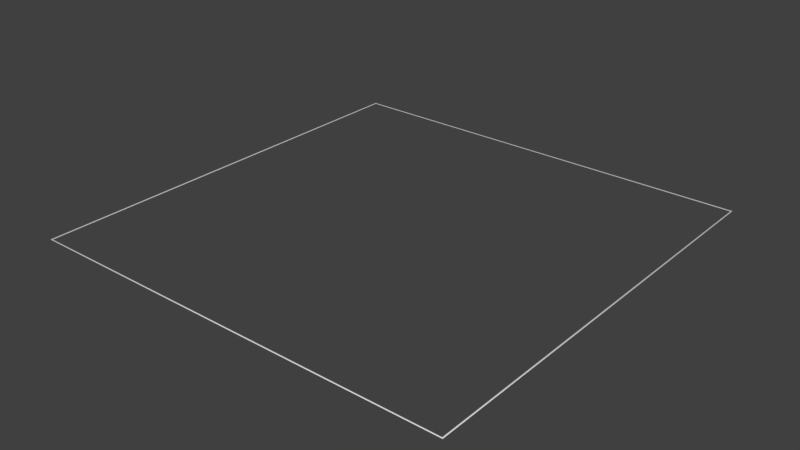 # Source: SelectedRoomHighLight.blend  (saved by Blender 2.83.19; exported with 4.5.12 LTS)
import bpy
from mathutils import Matrix  # noqa: F401  (used for matrix-valued properties, if any)

bpy.ops.wm.read_factory_settings(use_empty=True)
scene = bpy.context.scene
scene.name = 'Scene'

# ---- collections
col_collection_1 = bpy.data.collections.new('Collection 1'); scene.collection.children.link(col_collection_1)

# ---- materials (node trees are filled in below, after node groups)
mat_edge = bpy.data.materials.new('Edge')
mat_edge.use_transparent_shadow = False
mat_edge.diffuse_color = (0.8, 0.5689, 0.07279, 1.0)

# ---- material node trees
mat_edge.use_nodes = True; mat_edge.node_tree.nodes.clear()
_N = mat_edge.node_tree.nodes; _L = mat_edge.node_tree.links
n0 = _N.new('ShaderNodeBsdfPrincipled'); n0.name = 'Principled BSDF'; n0.location = (10, 300)
n0.distribution = 'GGX'
n0.subsurface_method = 'BURLEY'
n0.inputs[3].default_value = 1.45
n0.inputs[27].default_value = (0.0, 0.0, 0.0, 1.0)
n0.inputs[28].default_value = 1.0
n1 = _N.new('ShaderNodeOutputMaterial'); n1.name = 'Material Output'; n1.location = (300, 300)
_L.new(n0.outputs[0], n1.inputs[0])
n1.is_active_output = True

# ---- world
world_world = bpy.data.worlds.new('World'); scene.world = world_world
world_world.color = (0.05088, 0.05088, 0.05088)
world_world.use_sun_shadow = False
world_world.sun_shadow_jitter_overblur = 0.0
world_world.cycles.sampling_method = 'MANUAL'

# ---- meshes
me_plane_002 = bpy.data.meshes.new('Plane.002')
me_plane_002.from_pydata([(-50.0, -0.005085, 50.0), (0.0002003, -0.005085, 50.0), (-50.0, -0.005266, -0.0001965), (0.0002003, -0.005266, -0.0001965), (-0.1527, -0.004937, 0.1527), (-49.85, -0.004937, 0.1527), (-0.1527, -0.004757, 49.85), (-49.85, -0.004757, 49.85), (0.0002098, 0.02258, -0.000206), (-0.09027, 0.02278, 0.09027), (-49.91, 0.02278, 0.09027), (-50.0, 0.02258, -0.000206), (-50.0, 0.02276, 50.0), (-49.91, 0.02296, 49.91), (-0.09027, 0.02296, 49.91), (0.0002098, 0.02276, 50.0)], [], [(10, 5, 4, 9), (14, 6, 7, 13), (9, 4, 6, 14), (13, 7, 5, 10), (0, 12, 11, 2), (12, 13, 10, 11), (3, 8, 15, 1), (8, 9, 14, 15), (1, 15, 12, 0), (15, 14, 13, 12), (2, 11, 8, 3), (11, 10, 9, 8)])
me_plane_002.polygons.foreach_set('use_smooth', [True] * 12)
_uv = me_plane_002.uv_layers.new(name='UVMap')
_uv.uv.foreach_set('vector', [-0.402, 1.402, -0.3955, 1.395, 1.395, 1.395, 1.402, 1.402, 1.402, -0.402, 1.395, -0.3955, -0.3955, -0.3955, -0.402, -0.402, 1.402, 1.402, 1.395, 1.395, 1.395, -0.3955, 1.402, -0.402, -0.402, -0.402, -0.3955, -0.3955, -0.3955, 1.395, -0.402, 1.402, -0.4097, -0.4097, -0.4066, -0.4066, -0.4066, 1.407, -0.4097, 1.41, -0.4066, -0.4066, -0.402, -0.402, -0.402, 1.402, -0.4066, 1.407, 1.41, 1.41, 1.407, 1.407, 1.407, -0.4066, 1.41, -0.4097, 1.407, 1.407, 1.402, 1.402, 1.402, -0.402, 1.407, -0.4066, 1.41, -0.4097, 1.407, -0.4066, -0.4066, -0.4066, -0.4097, -0.4097, 1.407, -0.4066, 1.402, -0.402, -0.402, -0.402, -0.4066, -0.4066, -0.4097, 1.41, -0.4066, 1.407, 1.407, 1.407, 1.41, 1.41, -0.4066, 1.407, -0.402, 1.402, 1.402, 1.402, 1.407, 1.407])
me_plane_002.materials.append(mat_edge)
me_plane_002.use_remesh_preserve_volume = False
me_plane_002.use_remesh_preserve_attributes = False
me_plane_002.use_mirror_vertex_groups = False
me_plane_002.update()

# ---- objects
ob_roomedge = bpy.data.objects.new('RoomEdge', me_plane_002)

# ---- transforms, parenting, visibility, modifiers, constraints
ob_roomedge.location = (0.0, 0.0, 0.0)
ob_roomedge.rotation_euler = (1.571, -0.0, 0.0)
ob_roomedge.lineart.crease_threshold = 0.0

# ---- collection membership
col_collection_1.objects.link(ob_roomedge)

# ---- scene / render settings (as saved in the file)
scene.frame_start = 1; scene.frame_end = 250; scene.frame_set(3)
scene.render.engine = 'BLENDER_EEVEE_NEXT'
scene.render.resolution_percentage = 50
scene.render.dither_intensity = 0.0
scene.cycles.use_denoising = False
scene.cycles.samples = 128
scene.cycles.sampling_pattern = 'TABULATED_SOBOL'
scene.cycles.light_sampling_threshold = 0.0
scene.cycles.use_adaptive_sampling = False
scene.cycles.use_light_tree = False
scene.cycles.blur_glossy = 0.0
scene.cycles.sample_clamp_indirect = 0.0
scene.view_settings.view_transform = 'Standard'
bpy.context.view_layer.update()

# ---- added for rendering (the .blend has no active camera and no usable light): camera, sun
cam_auto = bpy.data.cameras.new('AutoCamera')
cam_auto.lens = 50.0
cam_auto.sensor_width = 36.0
cam_auto.clip_end = 1148.18
ob_auto_camera = bpy.data.objects.new('AutoCamera', cam_auto)
scene.collection.objects.link(ob_auto_camera)
ob_auto_camera.location = (40.4238, -103.509, 52.3478)
ob_auto_camera.rotation_euler = (1.09748, -7.21219e-08, 0.694738)
scene.camera = ob_auto_camera
light_auto_sun = bpy.data.lights.new('AutoSun', 'SUN')
light_auto_sun.energy = 3.0
light_auto_sun.angle = 0.0523599
ob_auto_sun = bpy.data.objects.new('AutoSun', light_auto_sun)
scene.collection.objects.link(ob_auto_sun)
ob_auto_sun.rotation_euler = (0.872665, 0.174533, 0.523599)
bpy.context.view_layer.update()
